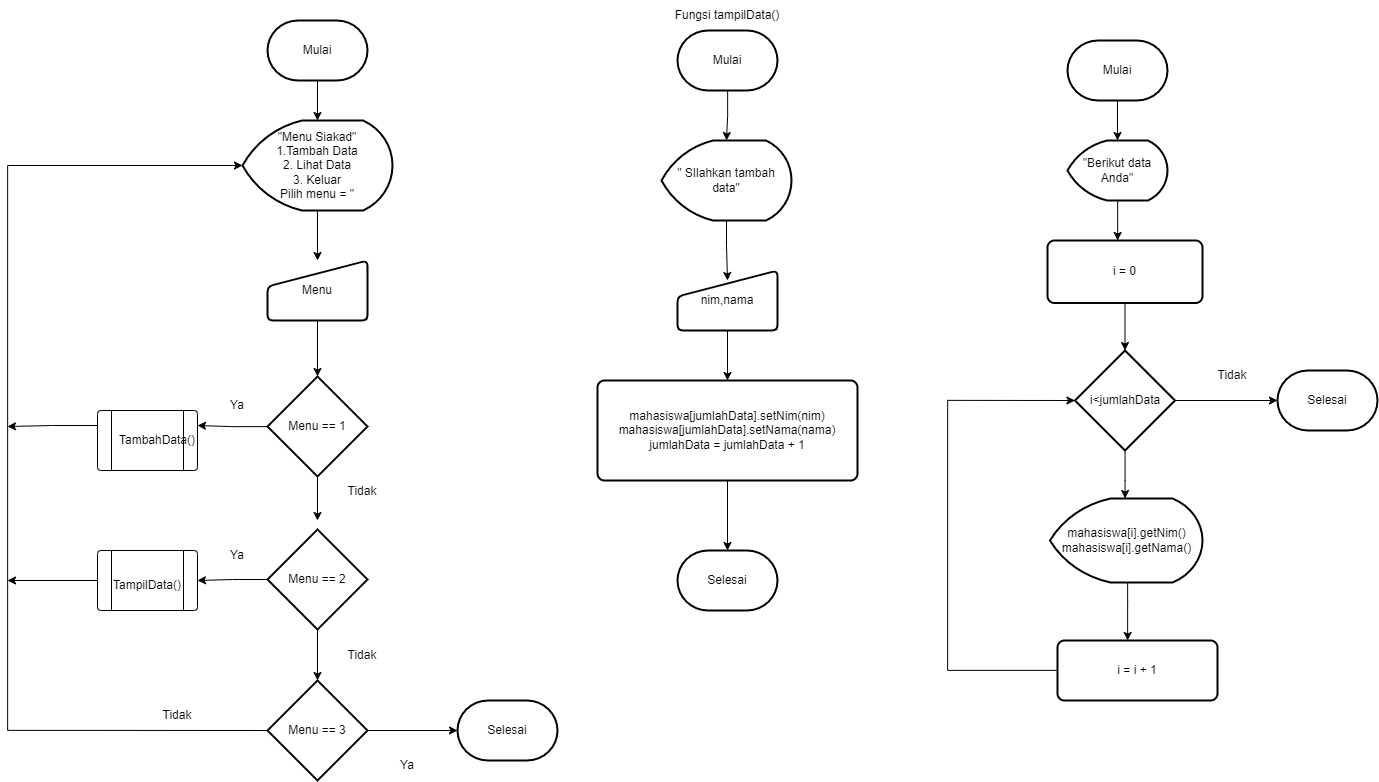

The diagram above was exported from draw.io. Its source (the exported page's mxGraphModel, read from the mxfile embedded in the PNG):
<mxGraphModel dx="2503" dy="1337" grid="1" gridSize="10" guides="1" tooltips="1" connect="1" arrows="1" fold="1" page="1" pageScale="1" pageWidth="850" pageHeight="1100" math="0" shadow="0">
  <root>
    <mxCell id="0" />
    <mxCell id="1" parent="0" />
    <mxCell id="10HHBYLZRNeRiQLr_THJ-19" style="edgeStyle=orthogonalEdgeStyle;rounded=0;orthogonalLoop=1;jettySize=auto;html=1;exitX=0.5;exitY=1;exitDx=0;exitDy=0;exitPerimeter=0;entryX=0.5;entryY=0;entryDx=0;entryDy=0;entryPerimeter=0;" edge="1" parent="1" source="10HHBYLZRNeRiQLr_THJ-1" target="10HHBYLZRNeRiQLr_THJ-2">
      <mxGeometry relative="1" as="geometry" />
    </mxCell>
    <mxCell id="10HHBYLZRNeRiQLr_THJ-1" value="Mulai" style="strokeWidth=2;html=1;shape=mxgraph.flowchart.terminator;whiteSpace=wrap;" vertex="1" parent="1">
      <mxGeometry x="300" y="30" width="100" height="60" as="geometry" />
    </mxCell>
    <mxCell id="10HHBYLZRNeRiQLr_THJ-20" style="edgeStyle=orthogonalEdgeStyle;rounded=0;orthogonalLoop=1;jettySize=auto;html=1;exitX=0.5;exitY=1;exitDx=0;exitDy=0;exitPerimeter=0;" edge="1" parent="1" source="10HHBYLZRNeRiQLr_THJ-2" target="10HHBYLZRNeRiQLr_THJ-3">
      <mxGeometry relative="1" as="geometry" />
    </mxCell>
    <mxCell id="10HHBYLZRNeRiQLr_THJ-2" value="&quot;Menu Siakad&quot;&lt;br&gt;1.Tambah Data&lt;br&gt;2. Lihat Data&lt;br&gt;3. Keluar&lt;br&gt;Pilih menu = &quot;" style="strokeWidth=2;html=1;shape=mxgraph.flowchart.display;whiteSpace=wrap;" vertex="1" parent="1">
      <mxGeometry x="275" y="130" width="150" height="90" as="geometry" />
    </mxCell>
    <mxCell id="10HHBYLZRNeRiQLr_THJ-21" style="edgeStyle=orthogonalEdgeStyle;rounded=0;orthogonalLoop=1;jettySize=auto;html=1;exitX=0.5;exitY=1;exitDx=0;exitDy=0;entryX=0.5;entryY=0;entryDx=0;entryDy=0;entryPerimeter=0;" edge="1" parent="1" source="10HHBYLZRNeRiQLr_THJ-3" target="10HHBYLZRNeRiQLr_THJ-5">
      <mxGeometry relative="1" as="geometry" />
    </mxCell>
    <mxCell id="10HHBYLZRNeRiQLr_THJ-3" value="Menu" style="html=1;strokeWidth=2;shape=manualInput;whiteSpace=wrap;rounded=1;size=26;arcSize=11;" vertex="1" parent="1">
      <mxGeometry x="300" y="270" width="100" height="60" as="geometry" />
    </mxCell>
    <mxCell id="10HHBYLZRNeRiQLr_THJ-23" style="edgeStyle=orthogonalEdgeStyle;rounded=0;orthogonalLoop=1;jettySize=auto;html=1;exitX=0.5;exitY=1;exitDx=0;exitDy=0;exitPerimeter=0;entryX=0.5;entryY=0;entryDx=0;entryDy=0;entryPerimeter=0;" edge="1" parent="1" source="10HHBYLZRNeRiQLr_THJ-4" target="10HHBYLZRNeRiQLr_THJ-6">
      <mxGeometry relative="1" as="geometry" />
    </mxCell>
    <mxCell id="10HHBYLZRNeRiQLr_THJ-29" style="edgeStyle=orthogonalEdgeStyle;rounded=0;orthogonalLoop=1;jettySize=auto;html=1;entryX=1;entryY=0.5;entryDx=0;entryDy=0;" edge="1" parent="1" source="10HHBYLZRNeRiQLr_THJ-4" target="10HHBYLZRNeRiQLr_THJ-8">
      <mxGeometry relative="1" as="geometry">
        <mxPoint x="250" y="585" as="targetPoint" />
      </mxGeometry>
    </mxCell>
    <mxCell id="10HHBYLZRNeRiQLr_THJ-4" value="Menu == 2" style="strokeWidth=2;html=1;shape=mxgraph.flowchart.decision;whiteSpace=wrap;" vertex="1" parent="1">
      <mxGeometry x="300" y="539" width="100" height="100" as="geometry" />
    </mxCell>
    <mxCell id="10HHBYLZRNeRiQLr_THJ-22" style="edgeStyle=orthogonalEdgeStyle;rounded=0;orthogonalLoop=1;jettySize=auto;html=1;exitX=0.5;exitY=1;exitDx=0;exitDy=0;exitPerimeter=0;" edge="1" parent="1" source="10HHBYLZRNeRiQLr_THJ-5">
      <mxGeometry relative="1" as="geometry">
        <mxPoint x="350" y="530" as="targetPoint" />
      </mxGeometry>
    </mxCell>
    <mxCell id="10HHBYLZRNeRiQLr_THJ-28" style="edgeStyle=orthogonalEdgeStyle;rounded=0;orthogonalLoop=1;jettySize=auto;html=1;entryX=1;entryY=0.25;entryDx=0;entryDy=0;" edge="1" parent="1" source="10HHBYLZRNeRiQLr_THJ-5" target="10HHBYLZRNeRiQLr_THJ-7">
      <mxGeometry relative="1" as="geometry" />
    </mxCell>
    <mxCell id="10HHBYLZRNeRiQLr_THJ-5" value="Menu == 1" style="strokeWidth=2;html=1;shape=mxgraph.flowchart.decision;whiteSpace=wrap;" vertex="1" parent="1">
      <mxGeometry x="300" y="386" width="100" height="100" as="geometry" />
    </mxCell>
    <mxCell id="10HHBYLZRNeRiQLr_THJ-24" style="edgeStyle=orthogonalEdgeStyle;rounded=0;orthogonalLoop=1;jettySize=auto;html=1;exitX=1;exitY=0.5;exitDx=0;exitDy=0;exitPerimeter=0;entryX=0;entryY=0.5;entryDx=0;entryDy=0;entryPerimeter=0;" edge="1" parent="1" source="10HHBYLZRNeRiQLr_THJ-6" target="10HHBYLZRNeRiQLr_THJ-9">
      <mxGeometry relative="1" as="geometry" />
    </mxCell>
    <mxCell id="10HHBYLZRNeRiQLr_THJ-25" style="edgeStyle=orthogonalEdgeStyle;rounded=0;orthogonalLoop=1;jettySize=auto;html=1;exitX=0;exitY=0.5;exitDx=0;exitDy=0;exitPerimeter=0;entryX=0;entryY=0.5;entryDx=0;entryDy=0;entryPerimeter=0;" edge="1" parent="1" source="10HHBYLZRNeRiQLr_THJ-6" target="10HHBYLZRNeRiQLr_THJ-2">
      <mxGeometry relative="1" as="geometry">
        <mxPoint x="60" y="160" as="targetPoint" />
        <Array as="points">
          <mxPoint x="40" y="740" />
          <mxPoint x="40" y="175" />
        </Array>
      </mxGeometry>
    </mxCell>
    <mxCell id="10HHBYLZRNeRiQLr_THJ-6" value="Menu == 3" style="strokeWidth=2;html=1;shape=mxgraph.flowchart.decision;whiteSpace=wrap;" vertex="1" parent="1">
      <mxGeometry x="300" y="690" width="100" height="100" as="geometry" />
    </mxCell>
    <mxCell id="10HHBYLZRNeRiQLr_THJ-26" style="edgeStyle=orthogonalEdgeStyle;rounded=0;orthogonalLoop=1;jettySize=auto;html=1;exitX=0;exitY=0.25;exitDx=0;exitDy=0;" edge="1" parent="1" source="10HHBYLZRNeRiQLr_THJ-7">
      <mxGeometry relative="1" as="geometry">
        <mxPoint x="40" y="436" as="targetPoint" />
      </mxGeometry>
    </mxCell>
    <mxCell id="10HHBYLZRNeRiQLr_THJ-7" value="" style="verticalLabelPosition=bottom;verticalAlign=top;html=1;shape=process;whiteSpace=wrap;rounded=1;size=0.14;arcSize=6;" vertex="1" parent="1">
      <mxGeometry x="130" y="420" width="100" height="60" as="geometry" />
    </mxCell>
    <mxCell id="10HHBYLZRNeRiQLr_THJ-27" style="edgeStyle=orthogonalEdgeStyle;rounded=0;orthogonalLoop=1;jettySize=auto;html=1;exitX=0;exitY=0.5;exitDx=0;exitDy=0;" edge="1" parent="1" source="10HHBYLZRNeRiQLr_THJ-8">
      <mxGeometry relative="1" as="geometry">
        <mxPoint x="40" y="590" as="targetPoint" />
      </mxGeometry>
    </mxCell>
    <mxCell id="10HHBYLZRNeRiQLr_THJ-8" value="" style="verticalLabelPosition=bottom;verticalAlign=top;html=1;shape=process;whiteSpace=wrap;rounded=1;size=0.14;arcSize=6;" vertex="1" parent="1">
      <mxGeometry x="130" y="560" width="100" height="60" as="geometry" />
    </mxCell>
    <mxCell id="10HHBYLZRNeRiQLr_THJ-9" value="Selesai" style="strokeWidth=2;html=1;shape=mxgraph.flowchart.terminator;whiteSpace=wrap;" vertex="1" parent="1">
      <mxGeometry x="490" y="710" width="100" height="60" as="geometry" />
    </mxCell>
    <mxCell id="10HHBYLZRNeRiQLr_THJ-12" value="TambahData()" style="text;html=1;strokeColor=none;fillColor=none;align=center;verticalAlign=middle;whiteSpace=wrap;rounded=0;" vertex="1" parent="1">
      <mxGeometry x="160" y="422.5" width="60" height="55" as="geometry" />
    </mxCell>
    <mxCell id="10HHBYLZRNeRiQLr_THJ-13" value="TampilData()" style="text;html=1;strokeColor=none;fillColor=none;align=center;verticalAlign=middle;whiteSpace=wrap;rounded=0;" vertex="1" parent="1">
      <mxGeometry x="150" y="580" width="60" height="30" as="geometry" />
    </mxCell>
    <mxCell id="10HHBYLZRNeRiQLr_THJ-30" value="Ya" style="text;html=1;strokeColor=none;fillColor=none;align=center;verticalAlign=middle;whiteSpace=wrap;rounded=0;" vertex="1" parent="1">
      <mxGeometry x="240" y="400" width="60" height="30" as="geometry" />
    </mxCell>
    <mxCell id="10HHBYLZRNeRiQLr_THJ-31" value="Ya" style="text;html=1;strokeColor=none;fillColor=none;align=center;verticalAlign=middle;whiteSpace=wrap;rounded=0;" vertex="1" parent="1">
      <mxGeometry x="240" y="550" width="60" height="30" as="geometry" />
    </mxCell>
    <mxCell id="10HHBYLZRNeRiQLr_THJ-32" value="Tidak" style="text;html=1;strokeColor=none;fillColor=none;align=center;verticalAlign=middle;whiteSpace=wrap;rounded=0;" vertex="1" parent="1">
      <mxGeometry x="180" y="710" width="60" height="30" as="geometry" />
    </mxCell>
    <mxCell id="10HHBYLZRNeRiQLr_THJ-33" value="Tidak" style="text;html=1;strokeColor=none;fillColor=none;align=center;verticalAlign=middle;whiteSpace=wrap;rounded=0;" vertex="1" parent="1">
      <mxGeometry x="365" y="486" width="60" height="30" as="geometry" />
    </mxCell>
    <mxCell id="10HHBYLZRNeRiQLr_THJ-34" value="Tidak" style="text;html=1;strokeColor=none;fillColor=none;align=center;verticalAlign=middle;whiteSpace=wrap;rounded=0;" vertex="1" parent="1">
      <mxGeometry x="365" y="650" width="60" height="30" as="geometry" />
    </mxCell>
    <mxCell id="10HHBYLZRNeRiQLr_THJ-35" value="Ya" style="text;html=1;strokeColor=none;fillColor=none;align=center;verticalAlign=middle;whiteSpace=wrap;rounded=0;" vertex="1" parent="1">
      <mxGeometry x="410" y="760" width="60" height="30" as="geometry" />
    </mxCell>
    <mxCell id="10HHBYLZRNeRiQLr_THJ-44" value="" style="edgeStyle=orthogonalEdgeStyle;rounded=0;orthogonalLoop=1;jettySize=auto;html=1;" edge="1" parent="1" source="10HHBYLZRNeRiQLr_THJ-36" target="10HHBYLZRNeRiQLr_THJ-37">
      <mxGeometry relative="1" as="geometry" />
    </mxCell>
    <mxCell id="10HHBYLZRNeRiQLr_THJ-36" value="Mulai" style="strokeWidth=2;html=1;shape=mxgraph.flowchart.terminator;whiteSpace=wrap;" vertex="1" parent="1">
      <mxGeometry x="710" y="40" width="100" height="60" as="geometry" />
    </mxCell>
    <mxCell id="10HHBYLZRNeRiQLr_THJ-45" value="" style="edgeStyle=orthogonalEdgeStyle;rounded=0;orthogonalLoop=1;jettySize=auto;html=1;entryX=0.5;entryY=0.167;entryDx=0;entryDy=0;entryPerimeter=0;" edge="1" parent="1" source="10HHBYLZRNeRiQLr_THJ-37" target="10HHBYLZRNeRiQLr_THJ-38">
      <mxGeometry relative="1" as="geometry" />
    </mxCell>
    <mxCell id="10HHBYLZRNeRiQLr_THJ-37" value="&quot; SIlahkan tambah data&quot;" style="strokeWidth=2;html=1;shape=mxgraph.flowchart.display;whiteSpace=wrap;" vertex="1" parent="1">
      <mxGeometry x="694" y="150" width="130" height="80" as="geometry" />
    </mxCell>
    <mxCell id="10HHBYLZRNeRiQLr_THJ-46" value="" style="edgeStyle=orthogonalEdgeStyle;rounded=0;orthogonalLoop=1;jettySize=auto;html=1;" edge="1" parent="1" source="10HHBYLZRNeRiQLr_THJ-38" target="10HHBYLZRNeRiQLr_THJ-39">
      <mxGeometry relative="1" as="geometry" />
    </mxCell>
    <mxCell id="10HHBYLZRNeRiQLr_THJ-38" value="nim,nama" style="html=1;strokeWidth=2;shape=manualInput;whiteSpace=wrap;rounded=1;size=26;arcSize=11;" vertex="1" parent="1">
      <mxGeometry x="710" y="280" width="100" height="60" as="geometry" />
    </mxCell>
    <mxCell id="10HHBYLZRNeRiQLr_THJ-47" value="" style="edgeStyle=orthogonalEdgeStyle;rounded=0;orthogonalLoop=1;jettySize=auto;html=1;" edge="1" parent="1" source="10HHBYLZRNeRiQLr_THJ-39" target="10HHBYLZRNeRiQLr_THJ-40">
      <mxGeometry relative="1" as="geometry" />
    </mxCell>
    <mxCell id="10HHBYLZRNeRiQLr_THJ-39" value="mahasiswa[jumlahData].setNim(nim)&lt;br&gt;mahasiswa[jumlahData].setNama(nama)&lt;br&gt;jumlahData = jumlahData + 1" style="rounded=1;whiteSpace=wrap;html=1;absoluteArcSize=1;arcSize=14;strokeWidth=2;" vertex="1" parent="1">
      <mxGeometry x="630" y="390" width="260" height="100" as="geometry" />
    </mxCell>
    <mxCell id="10HHBYLZRNeRiQLr_THJ-40" value="Selesai" style="strokeWidth=2;html=1;shape=mxgraph.flowchart.terminator;whiteSpace=wrap;" vertex="1" parent="1">
      <mxGeometry x="710" y="560" width="100" height="60" as="geometry" />
    </mxCell>
    <mxCell id="10HHBYLZRNeRiQLr_THJ-42" value="Fungsi tampilData()" style="text;html=1;strokeColor=none;fillColor=none;align=center;verticalAlign=middle;whiteSpace=wrap;rounded=0;" vertex="1" parent="1">
      <mxGeometry x="695" y="10" width="130" height="30" as="geometry" />
    </mxCell>
    <mxCell id="10HHBYLZRNeRiQLr_THJ-56" value="" style="edgeStyle=orthogonalEdgeStyle;rounded=0;orthogonalLoop=1;jettySize=auto;html=1;" edge="1" parent="1" source="10HHBYLZRNeRiQLr_THJ-49" target="10HHBYLZRNeRiQLr_THJ-50">
      <mxGeometry relative="1" as="geometry" />
    </mxCell>
    <mxCell id="10HHBYLZRNeRiQLr_THJ-49" value="Mulai" style="strokeWidth=2;html=1;shape=mxgraph.flowchart.terminator;whiteSpace=wrap;" vertex="1" parent="1">
      <mxGeometry x="1100" y="50" width="100" height="60" as="geometry" />
    </mxCell>
    <mxCell id="10HHBYLZRNeRiQLr_THJ-57" value="" style="edgeStyle=orthogonalEdgeStyle;rounded=0;orthogonalLoop=1;jettySize=auto;html=1;" edge="1" parent="1" source="10HHBYLZRNeRiQLr_THJ-50" target="10HHBYLZRNeRiQLr_THJ-51">
      <mxGeometry relative="1" as="geometry">
        <Array as="points">
          <mxPoint x="1150" y="240" />
          <mxPoint x="1150" y="240" />
        </Array>
      </mxGeometry>
    </mxCell>
    <mxCell id="10HHBYLZRNeRiQLr_THJ-50" value="&quot;Berikut data Anda&quot;" style="strokeWidth=2;html=1;shape=mxgraph.flowchart.display;whiteSpace=wrap;" vertex="1" parent="1">
      <mxGeometry x="1100" y="150" width="100" height="60" as="geometry" />
    </mxCell>
    <mxCell id="10HHBYLZRNeRiQLr_THJ-58" value="" style="edgeStyle=orthogonalEdgeStyle;rounded=0;orthogonalLoop=1;jettySize=auto;html=1;" edge="1" parent="1" source="10HHBYLZRNeRiQLr_THJ-51" target="10HHBYLZRNeRiQLr_THJ-52">
      <mxGeometry relative="1" as="geometry" />
    </mxCell>
    <mxCell id="10HHBYLZRNeRiQLr_THJ-51" value="i = 0" style="rounded=1;whiteSpace=wrap;html=1;absoluteArcSize=1;arcSize=14;strokeWidth=2;" vertex="1" parent="1">
      <mxGeometry x="1080" y="250" width="155" height="62.5" as="geometry" />
    </mxCell>
    <mxCell id="10HHBYLZRNeRiQLr_THJ-59" value="" style="edgeStyle=orthogonalEdgeStyle;rounded=0;orthogonalLoop=1;jettySize=auto;html=1;" edge="1" parent="1" source="10HHBYLZRNeRiQLr_THJ-52" target="10HHBYLZRNeRiQLr_THJ-54">
      <mxGeometry relative="1" as="geometry">
        <Array as="points">
          <mxPoint x="1158" y="490" />
          <mxPoint x="1158" y="490" />
        </Array>
      </mxGeometry>
    </mxCell>
    <mxCell id="10HHBYLZRNeRiQLr_THJ-61" value="" style="edgeStyle=orthogonalEdgeStyle;rounded=0;orthogonalLoop=1;jettySize=auto;html=1;" edge="1" parent="1" source="10HHBYLZRNeRiQLr_THJ-52" target="10HHBYLZRNeRiQLr_THJ-53">
      <mxGeometry relative="1" as="geometry" />
    </mxCell>
    <mxCell id="10HHBYLZRNeRiQLr_THJ-52" value="i&amp;lt;jumlahData" style="strokeWidth=2;html=1;shape=mxgraph.flowchart.decision;whiteSpace=wrap;" vertex="1" parent="1">
      <mxGeometry x="1107.5" y="360" width="100" height="100" as="geometry" />
    </mxCell>
    <mxCell id="10HHBYLZRNeRiQLr_THJ-53" value="Selesai" style="strokeWidth=2;html=1;shape=mxgraph.flowchart.terminator;whiteSpace=wrap;" vertex="1" parent="1">
      <mxGeometry x="1310" y="380" width="100" height="60" as="geometry" />
    </mxCell>
    <mxCell id="10HHBYLZRNeRiQLr_THJ-60" value="" style="edgeStyle=orthogonalEdgeStyle;rounded=0;orthogonalLoop=1;jettySize=auto;html=1;" edge="1" parent="1" source="10HHBYLZRNeRiQLr_THJ-54" target="10HHBYLZRNeRiQLr_THJ-55">
      <mxGeometry relative="1" as="geometry">
        <Array as="points">
          <mxPoint x="1160" y="610" />
          <mxPoint x="1160" y="610" />
        </Array>
      </mxGeometry>
    </mxCell>
    <mxCell id="10HHBYLZRNeRiQLr_THJ-54" value="mahasiswa[i].getNim()&lt;br&gt;mahasiswa[i].getNama()" style="strokeWidth=2;html=1;shape=mxgraph.flowchart.display;whiteSpace=wrap;" vertex="1" parent="1">
      <mxGeometry x="1082.5" y="508" width="152.5" height="84" as="geometry" />
    </mxCell>
    <mxCell id="10HHBYLZRNeRiQLr_THJ-62" style="edgeStyle=orthogonalEdgeStyle;rounded=0;orthogonalLoop=1;jettySize=auto;html=1;entryX=0;entryY=0.5;entryDx=0;entryDy=0;entryPerimeter=0;" edge="1" parent="1" source="10HHBYLZRNeRiQLr_THJ-55" target="10HHBYLZRNeRiQLr_THJ-52">
      <mxGeometry relative="1" as="geometry">
        <Array as="points">
          <mxPoint x="980" y="680" />
          <mxPoint x="980" y="410" />
        </Array>
      </mxGeometry>
    </mxCell>
    <mxCell id="10HHBYLZRNeRiQLr_THJ-55" value="i = i + 1" style="rounded=1;whiteSpace=wrap;html=1;absoluteArcSize=1;arcSize=14;strokeWidth=2;" vertex="1" parent="1">
      <mxGeometry x="1090" y="650" width="160" height="60" as="geometry" />
    </mxCell>
    <mxCell id="10HHBYLZRNeRiQLr_THJ-63" value="Tidak" style="text;html=1;strokeColor=none;fillColor=none;align=center;verticalAlign=middle;whiteSpace=wrap;rounded=0;" vertex="1" parent="1">
      <mxGeometry x="1235" y="370" width="60" height="30" as="geometry" />
    </mxCell>
  </root>
</mxGraphModel>